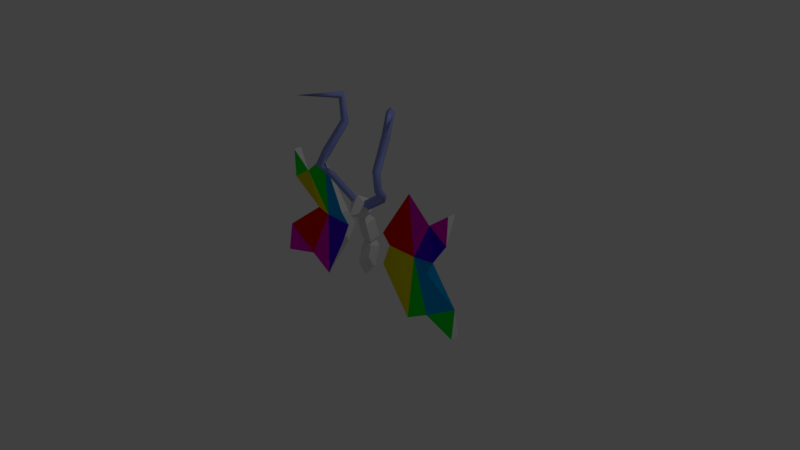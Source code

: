 # Source: butterfly.blend  (saved by Blender 2.79.0; exported with 4.5.12 LTS)
import bpy
from mathutils import Matrix  # noqa: F401  (used for matrix-valued properties, if any)

bpy.ops.wm.read_factory_settings(use_empty=True)
scene = bpy.context.scene
scene.name = 'Scene'

# ---- collections
col_collection_1 = bpy.data.collections.new('Collection 1'); scene.collection.children.link(col_collection_1)

# ---- materials (node trees are filled in below, after node groups)
mat_main = bpy.data.materials.new('main')
mat_main.alpha_threshold = 0.0
mat_main.use_transparent_shadow = False
mat_main.roughness = 0.5
mat_a = bpy.data.materials.new('a')
mat_a.alpha_threshold = 0.0
mat_a.use_transparent_shadow = False
mat_a.diffuse_color = (0.8, 0.006208, 0.0, 1.0)
mat_a.roughness = 0.5
mat_b = bpy.data.materials.new('b')
mat_b.alpha_threshold = 0.0
mat_b.use_transparent_shadow = False
mat_b.diffuse_color = (0.8, 0.7331, 0.0, 1.0)
mat_b.roughness = 0.5
mat_c = bpy.data.materials.new('c')
mat_c.alpha_threshold = 0.0
mat_c.use_transparent_shadow = False
mat_c.diffuse_color = (0.0, 0.8, 0.01683, 1.0)
mat_c.roughness = 0.5
mat_d = bpy.data.materials.new('d')
mat_d.alpha_threshold = 0.0
mat_d.use_transparent_shadow = False
mat_d.diffuse_color = (0.0, 0.3394, 0.8, 1.0)
mat_d.roughness = 0.5
mat_e = bpy.data.materials.new('e')
mat_e.alpha_threshold = 0.0
mat_e.use_transparent_shadow = False
mat_e.diffuse_color = (0.07485, 0.0, 0.8, 1.0)
mat_e.roughness = 0.5
mat_f = bpy.data.materials.new('f')
mat_f.alpha_threshold = 0.0
mat_f.use_transparent_shadow = False
mat_f.diffuse_color = (0.8, 0.0, 0.5799, 1.0)
mat_f.roughness = 0.5
mat_antenna = bpy.data.materials.new('antenna')
mat_antenna.alpha_threshold = 0.0
mat_antenna.use_transparent_shadow = False
mat_antenna.diffuse_color = (0.2955, 0.3531, 0.8, 1.0)
mat_antenna.roughness = 0.5

# ---- material node trees

# ---- world
world_world = bpy.data.worlds.new('World'); scene.world = world_world
world_world.color = (0.05088, 0.05088, 0.05088)
world_world.use_sun_shadow = False
world_world.sun_shadow_jitter_overblur = 0.0
world_world.cycles.sampling_method = 'MANUAL'

# ---- cameras
cam_camera = bpy.data.cameras.new('Camera')
cam_camera.clip_end = 100.0
cam_camera.lens = 35.0
cam_camera.sensor_width = 32.0
cam_camera.sensor_height = 18.0
cam_camera.ortho_scale = 7.314
cam_camera.dof.focus_distance = 0.0
cam_camera.dof.aperture_fstop = 128.0

# ---- lights
light_lamp = bpy.data.lights.new('Lamp', 'POINT')
light_lamp.transmission_factor = 0.0
light_lamp.cutoff_distance = 30.0
light_lamp.energy = 100.0
light_lamp.shadow_buffer_clip_start = 1.001
light_lamp.shadow_soft_size = 0.1
light_lamp.shadow_maximum_resolution = 0.006
light_lamp.use_absolute_resolution = True

# ---- meshes
me_plane_002 = bpy.data.meshes.new('Plane.002')
me_plane_002.from_pydata([(0.3934, 0.0, 0.0551), (1.588, 0.0, -0.499), (0.3934, 0.0, 0.4889), (1.424, 0.06008, 1.05), (1.086, 0.06114, 0.2754), (0.776, -0.05604, -0.58), (0.8199, 0.1172, 0.2744), (0.3934, 0.1104, 0.272), (0.3911, -0.1121, 0.05511), (1.585, -0.1121, -0.499), (0.3911, -0.1121, 0.4889), (1.422, -0.052, 1.05), (1.106, -0.05604, -0.396), (1.13, -0.05604, 0.8326), (0.7899, -0.05604, 1.126), (1.409, -0.05604, 0.6626), (1.573, -0.05604, -0.1118), (0.8176, 0.005105, 0.2744), (0.3911, -0.001697, 0.272)], [], [(13, 15, 4, 6), (7, 6, 5, 0), (13, 6, 14), (6, 12, 5), (2, 14, 6, 7), (12, 16, 1), (15, 13, 3), (16, 12, 6, 4), (13, 17, 4, 15), (18, 8, 5, 17), (13, 14, 17), (17, 5, 12), (10, 18, 17, 14), (12, 9, 16), (15, 11, 13), (16, 4, 17, 12), (2, 7, 18, 10), (12, 1, 9), (1, 16, 9), (0, 5, 8), (15, 3, 11), (14, 2, 10), (7, 0, 8, 18), (3, 13, 11)])
me_plane_002.polygons.foreach_set('material_index', [5, 2, 6, 3, 1, 3, 6, 4, 5, 2, 6, 3, 1, 3, 6, 4, 0, 0, 0, 0, 0, 0, 0, 0])
me_plane_002.materials.append(mat_main)
me_plane_002.materials.append(mat_a)
me_plane_002.materials.append(mat_b)
me_plane_002.materials.append(mat_c)
me_plane_002.materials.append(mat_d)
me_plane_002.materials.append(mat_e)
me_plane_002.materials.append(mat_f)
me_plane_002.use_remesh_preserve_volume = False
me_plane_002.use_remesh_preserve_attributes = False
me_plane_002.use_mirror_vertex_groups = False
me_plane_002.update()
me_plane_001 = bpy.data.meshes.new('Plane.001')
me_plane_001.from_pydata([(-0.3934, 0.0, 0.0551), (-1.588, 0.0, -0.499), (-0.3934, 0.0, 0.4889), (-1.424, 0.06008, 1.05), (-1.086, 0.06114, 0.2754), (-0.776, -0.05604, -0.58), (-0.8199, 0.1172, 0.2744), (-0.3934, 0.1104, 0.272), (-0.3911, -0.1121, 0.05511), (-1.585, -0.1121, -0.499), (-0.3911, -0.1121, 0.4889), (-1.422, -0.052, 1.05), (-1.106, -0.05604, -0.396), (-1.13, -0.05604, 0.8326), (-0.7899, -0.05604, 1.126), (-1.409, -0.05604, 0.6626), (-1.573, -0.05604, -0.1118), (-0.8176, 0.005105, 0.2744), (-0.3911, -0.001697, 0.272)], [], [(13, 6, 4, 15), (7, 0, 5, 6), (13, 14, 6), (6, 5, 12), (2, 7, 6, 14), (12, 1, 16), (15, 3, 13), (16, 4, 6, 12), (13, 15, 4, 17), (18, 17, 5, 8), (13, 17, 14), (17, 12, 5), (10, 14, 17, 18), (12, 16, 9), (15, 13, 11), (16, 12, 17, 4), (2, 10, 18, 7), (12, 9, 1), (1, 9, 16), (0, 8, 5), (15, 11, 3), (14, 10, 2), (7, 18, 8, 0), (3, 11, 13)])
me_plane_001.polygons.foreach_set('material_index', [1, 4, 2, 5, 3, 5, 2, 0, 1, 4, 2, 5, 3, 5, 2, 0, 6, 6, 6, 6, 6, 6, 6, 6])
me_plane_001.materials.append(mat_a)
me_plane_001.materials.append(mat_b)
me_plane_001.materials.append(mat_c)
me_plane_001.materials.append(mat_d)
me_plane_001.materials.append(mat_e)
me_plane_001.materials.append(mat_f)
me_plane_001.materials.append(mat_main)
me_plane_001.use_remesh_preserve_volume = False
me_plane_001.use_remesh_preserve_attributes = False
me_plane_001.use_mirror_vertex_groups = False
me_plane_001.update()
me_cube_001 = bpy.data.meshes.new('Cube.001')
me_cube_001.from_pydata([(-0.1155, -0.1652, -0.1703), (-0.1155, -0.05796, 0.2301), (-0.1155, 0.05796, -0.2301), (-0.1155, 0.1652, 0.1703), (0.1155, -0.1652, -0.1703), (0.1155, -0.05796, 0.2301), (0.1155, 0.05796, -0.2301), (0.1155, 0.1652, 0.1703), (0.1155, -0.1652, 0.7236), (0.1155, -0.05796, 0.3232), (0.0, 0.1078, 0.4024), (-0.1155, 0.05796, 0.7834), (0.0, -0.1078, -0.4024), (-0.1155, 0.1652, 0.383), (-0.1155, -0.1652, 0.7236), (-0.1155, -0.05796, 0.3232), (0.1155, 0.1652, 0.383), (0.1155, 0.05796, 0.7834), (0.0, -0.1078, 0.9557), (0.0, 0.1078, 0.1509), (-0.2838, -0.1811, 1.042), (0.0, -0.1076, 0.7677), (0.0, -0.2545, 1.316), (0.0, -0.4552, 0.9684), (0.2838, -0.1811, 1.042), (0.0, 0.09303, 1.115), (-1.189, -0.6431, 3.018), (-0.5855, -0.06947, 3.02), (-0.6946, -0.05886, 2.95), (-0.7205, 0.01131, 3.021), (-0.6114, 0.0006987, 3.091), (-0.4948, -0.09479, 2.576), (-0.6231, -0.08717, 2.567), (-0.6089, -0.01076, 2.51), (-0.4806, -0.01838, 2.519), (-0.6271, -0.4435, 2.03), (-0.7499, -0.4231, 2.057), (-0.7392, -0.3549, 1.977), (-0.6165, -0.3752, 1.95), (-0.7645, -0.5208, 1.702), (-0.8881, -0.5007, 1.724), (-0.8527, -0.4222, 1.76), (-0.7291, -0.4422, 1.737), (-0.6585, -0.316, 1.475), (-0.7606, -0.2729, 1.428), (-0.745, -0.2156, 1.527), (-0.643, -0.2588, 1.573), (-0.1046, -0.2354, 1.106), (-0.05105, -0.1714, 1.175), (-0.09026, -0.117, 1.08), (0.1438, -0.181, 1.011), (0.09026, -0.117, 1.08), (-0.1438, -0.181, 1.011), (0.05105, -0.1714, 1.175), (0.1046, -0.2354, 1.106), (0.643, -0.2588, 1.573), (0.745, -0.2156, 1.527), (0.7606, -0.2729, 1.428), (0.6585, -0.316, 1.475), (0.7291, -0.4422, 1.737), (0.8527, -0.4222, 1.76), (0.8881, -0.5007, 1.724), (0.7645, -0.5208, 1.702), (0.6165, -0.3752, 1.95), (0.7392, -0.3549, 1.977), (0.7499, -0.4231, 2.057), (0.6271, -0.4435, 2.03), (0.4806, -0.01838, 2.519), (0.6089, -0.01076, 2.51), (0.6231, -0.08717, 2.567), (0.4948, -0.09479, 2.576), (0.6114, 0.0006987, 3.091), (0.7205, 0.01131, 3.021), (0.6946, -0.05886, 2.95), (0.5855, -0.06947, 3.02), (1.189, -0.6431, 3.018)], [], [(0, 1, 3, 2), (2, 3, 7, 6), (6, 7, 5, 4), (4, 5, 1, 0), (0, 2, 12), (1, 5, 10), (9, 8, 14, 15), (7, 3, 10), (5, 7, 10), (3, 1, 10), (16, 17, 8, 9), (6, 4, 12), (4, 0, 12), (2, 6, 12), (13, 11, 17, 16), (15, 14, 11, 13), (15, 13, 19), (14, 8, 18), (17, 11, 18), (8, 17, 18), (11, 14, 18), (16, 9, 19), (9, 15, 19), (13, 16, 19), (21, 23, 20), (23, 22, 20), (21, 20, 25), (22, 25, 20), (21, 24, 23), (22, 23, 24), (21, 25, 24), (22, 24, 25), (28, 26, 29), (27, 26, 28), (29, 26, 30), (30, 26, 27), (32, 28, 29, 33), (31, 27, 28, 32), (33, 29, 30, 34), (34, 30, 27, 31), (36, 32, 33, 37), (35, 31, 32, 36), (37, 33, 34, 38), (38, 34, 31, 35), (40, 36, 37, 41), (39, 35, 36, 40), (41, 37, 38, 42), (42, 38, 35, 39), (43, 39, 40, 44), (44, 40, 41, 45), (45, 41, 42, 46), (46, 42, 39, 43), (47, 43, 44, 52), (52, 44, 45, 49), (49, 45, 46, 48), (48, 46, 43, 47), (53, 54, 58, 55), (51, 53, 55, 56), (50, 51, 56, 57), (54, 50, 57, 58), (55, 58, 62, 59), (56, 55, 59, 60), (57, 56, 60, 61), (58, 57, 61, 62), (59, 62, 66, 63), (60, 59, 63, 64), (61, 60, 64, 65), (62, 61, 65, 66), (63, 66, 70, 67), (64, 63, 67, 68), (65, 64, 68, 69), (66, 65, 69, 70), (67, 70, 74, 71), (68, 67, 71, 72), (69, 68, 72, 73), (70, 69, 73, 74), (71, 74, 75), (72, 71, 75), (73, 72, 75), (74, 73, 75)])
me_cube_001.polygons.foreach_set('use_smooth', [0, 0, 0, 0, 0, 0, 0, 0, 0, 0, 0, 0, 0, 0, 0, 0, 0, 0, 0, 0, 0, 0, 0, 0, 0, 0, 0, 0, 0, 0, 0, 0, 1, 1, 1, 1, 1, 1, 1, 1, 1, 1, 1, 1, 1, 1, 1, 1, 1, 1, 1, 1, 1, 1, 1, 1, 1, 1, 1, 1, 1, 1, 1, 1, 1, 1, 1, 1, 1, 1, 1, 1, 1, 1, 1, 1, 1, 1, 1, 1])
me_cube_001.polygons.foreach_set('material_index', [0, 0, 0, 0, 0, 0, 0, 0, 0, 0, 0, 0, 0, 0, 0, 0, 0, 0, 0, 0, 0, 0, 0, 0, 0, 0, 0, 0, 0, 0, 0, 0, 1, 1, 1, 1, 1, 1, 1, 1, 1, 1, 1, 1, 1, 1, 1, 1, 1, 1, 1, 1, 1, 1, 1, 1, 1, 1, 1, 1, 1, 1, 1, 1, 1, 1, 1, 1, 1, 1, 1, 1, 1, 1, 1, 1, 1, 1, 1, 1])
me_cube_001.materials.append(mat_main)
me_cube_001.materials.append(mat_antenna)
me_cube_001.use_remesh_preserve_volume = False
me_cube_001.use_remesh_preserve_attributes = False
me_cube_001.use_mirror_vertex_groups = False
me_cube_001.update()

# ---- objects
ob_wingr = bpy.data.objects.new('WingR', me_plane_002)
ob_wingl = bpy.data.objects.new('WingL', me_plane_001)
ob_body = bpy.data.objects.new('Body', me_cube_001)
ob_lamp = bpy.data.objects.new('Lamp', light_lamp)
ob_camera = bpy.data.objects.new('Camera', cam_camera)

# ---- transforms, parenting, visibility, modifiers, constraints
ob_wingr.location = (0.0, 0.0, 0.0)
ob_wingr.lineart.crease_threshold = 0.0
ob_wingl.location = (0.0, 0.0, 0.0)
ob_wingl.lineart.crease_threshold = 0.0
ob_body.location = (0.0, 0.0, 0.0)
ob_body.scale = (0.6719, 0.6719, 0.6719)
ob_body.lineart.crease_threshold = 0.0
ob_lamp.location = (4.076, 1.005, 5.904)
ob_lamp.rotation_euler = (0.6503, 0.05522, 1.866)
ob_lamp.lock_rotations_4d = False
ob_lamp.empty_display_type = 'ARROWS'
ob_lamp.color = (0.0, 0.0, 0.0, 0.0)
ob_lamp.lineart.crease_threshold = 0.0
ob_camera.location = (7.481, -6.508, 5.344)
ob_camera.rotation_euler = (1.109, 0.0, 0.8149)
ob_camera.lock_rotations_4d = False
ob_camera.empty_display_type = 'ARROWS'
ob_camera.color = (0.0, 0.0, 0.0, 0.0)
ob_camera.display_type = 'WIRE'
ob_camera.lineart.crease_threshold = 0.0

# ---- collection membership
col_collection_1.objects.link(ob_wingr)
col_collection_1.objects.link(ob_wingl)
col_collection_1.objects.link(ob_body)
col_collection_1.objects.link(ob_lamp)
col_collection_1.objects.link(ob_camera)

# ---- scene / render settings (as saved in the file)
scene.camera = ob_camera
scene.frame_start = 1; scene.frame_end = 250; scene.frame_set(1)
scene.render.engine = 'BLENDER_EEVEE_NEXT'
scene.render.resolution_percentage = 50
scene.render.dither_intensity = 0.0
scene.cycles.use_denoising = False
scene.cycles.samples = 128
scene.cycles.sampling_pattern = 'TABULATED_SOBOL'
scene.cycles.use_adaptive_sampling = False
scene.cycles.use_light_tree = False
scene.cycles.blur_glossy = 0.0
scene.cycles.sample_clamp_indirect = 0.0
scene.view_settings.view_transform = 'Standard'
bpy.context.view_layer.update()
